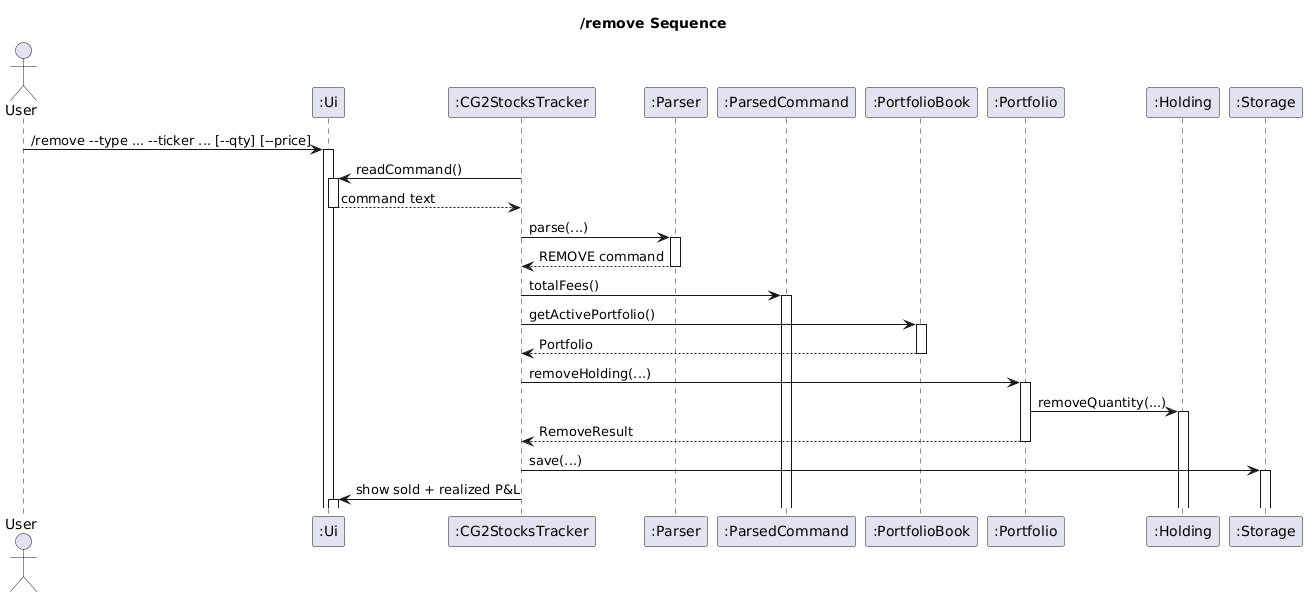

The diagram above was rendered by PlantUML. Its source (embedded in the PNG):
@startuml
title /remove Sequence

autoactivate on
actor User
participant ":Ui" as Ui
participant ":CG2StocksTracker" as CG2StocksTracker
participant ":Parser" as Parser
participant ":ParsedCommand" as ParsedCommand
participant ":PortfolioBook" as PortfolioBook
participant ":Portfolio" as Portfolio
participant ":Holding" as Holding
participant ":Storage" as Storage

User -> Ui : /remove ~--type ... ~--ticker ... [~--qty] [~--price]
CG2StocksTracker -> Ui : readCommand()
Ui --> CG2StocksTracker : command text
CG2StocksTracker -> Parser : parse(...)
Parser --> CG2StocksTracker : REMOVE command
CG2StocksTracker -> ParsedCommand : totalFees()
CG2StocksTracker -> PortfolioBook : getActivePortfolio()
PortfolioBook --> CG2StocksTracker : Portfolio
CG2StocksTracker -> Portfolio : removeHolding(...)
Portfolio -> Holding : removeQuantity(...)
Portfolio --> CG2StocksTracker : RemoveResult
CG2StocksTracker -> Storage : save(...)
CG2StocksTracker -> Ui : show sold + realized P&L
@enduml